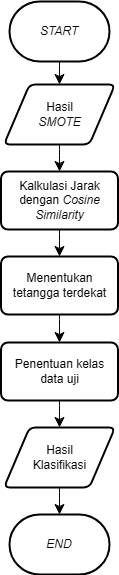

The diagram above was exported from draw.io. Its source (the exported page's mxGraphModel, read from the mxfile embedded in the PNG):
<mxGraphModel dx="712" dy="1187" grid="0" gridSize="10" guides="1" tooltips="1" connect="1" arrows="1" fold="1" page="0" pageScale="1" pageWidth="850" pageHeight="1100" math="0" shadow="0">
  <root>
    <mxCell id="0" />
    <mxCell id="1" parent="0" />
    <mxCell id="WAXYkq2t2KDVgRnFWpy9-8" style="edgeStyle=none;curved=1;rounded=0;orthogonalLoop=1;jettySize=auto;html=1;exitX=0.5;exitY=1;exitDx=0;exitDy=0;exitPerimeter=0;entryX=0.5;entryY=0;entryDx=0;entryDy=0;fontSize=12;startSize=8;endSize=8;" edge="1" parent="1" source="WAXYkq2t2KDVgRnFWpy9-1" target="WAXYkq2t2KDVgRnFWpy9-3">
      <mxGeometry relative="1" as="geometry" />
    </mxCell>
    <mxCell id="WAXYkq2t2KDVgRnFWpy9-1" value="&lt;i&gt;START&lt;/i&gt;" style="strokeWidth=2;html=1;shape=mxgraph.flowchart.terminator;whiteSpace=wrap;" vertex="1" parent="1">
      <mxGeometry x="37" y="-345" width="100" height="60" as="geometry" />
    </mxCell>
    <mxCell id="WAXYkq2t2KDVgRnFWpy9-2" value="&lt;i&gt;END&lt;/i&gt;" style="strokeWidth=2;html=1;shape=mxgraph.flowchart.terminator;whiteSpace=wrap;" vertex="1" parent="1">
      <mxGeometry x="37" y="168" width="100" height="60" as="geometry" />
    </mxCell>
    <mxCell id="WAXYkq2t2KDVgRnFWpy9-9" style="edgeStyle=none;curved=1;rounded=0;orthogonalLoop=1;jettySize=auto;html=1;exitX=0.5;exitY=1;exitDx=0;exitDy=0;entryX=0.5;entryY=0;entryDx=0;entryDy=0;fontSize=12;startSize=8;endSize=8;" edge="1" parent="1" source="WAXYkq2t2KDVgRnFWpy9-3" target="WAXYkq2t2KDVgRnFWpy9-4">
      <mxGeometry relative="1" as="geometry" />
    </mxCell>
    <mxCell id="WAXYkq2t2KDVgRnFWpy9-3" value="Hasil&lt;div&gt;&lt;i&gt;SMOTE&lt;/i&gt;&lt;/div&gt;" style="shape=parallelogram;html=1;strokeWidth=2;perimeter=parallelogramPerimeter;whiteSpace=wrap;rounded=1;arcSize=12;size=0.23;" vertex="1" parent="1">
      <mxGeometry x="31.5" y="-262" width="111" height="60" as="geometry" />
    </mxCell>
    <mxCell id="WAXYkq2t2KDVgRnFWpy9-10" style="edgeStyle=none;curved=1;rounded=0;orthogonalLoop=1;jettySize=auto;html=1;exitX=0.5;exitY=1;exitDx=0;exitDy=0;entryX=0.5;entryY=0;entryDx=0;entryDy=0;fontSize=12;startSize=8;endSize=8;" edge="1" parent="1" source="WAXYkq2t2KDVgRnFWpy9-4" target="WAXYkq2t2KDVgRnFWpy9-5">
      <mxGeometry relative="1" as="geometry" />
    </mxCell>
    <mxCell id="WAXYkq2t2KDVgRnFWpy9-4" value="Kalkulasi Jarak&lt;div&gt;dengan &lt;i&gt;Cosine&lt;/i&gt;&lt;/div&gt;&lt;div&gt;&lt;i&gt;Similarity&lt;/i&gt;&lt;/div&gt;" style="rounded=1;whiteSpace=wrap;html=1;absoluteArcSize=1;arcSize=14;strokeWidth=2;" vertex="1" parent="1">
      <mxGeometry x="28.5" y="-175" width="117" height="58" as="geometry" />
    </mxCell>
    <mxCell id="WAXYkq2t2KDVgRnFWpy9-11" style="edgeStyle=none;curved=1;rounded=0;orthogonalLoop=1;jettySize=auto;html=1;exitX=0.5;exitY=1;exitDx=0;exitDy=0;entryX=0.5;entryY=0;entryDx=0;entryDy=0;fontSize=12;startSize=8;endSize=8;" edge="1" parent="1" source="WAXYkq2t2KDVgRnFWpy9-5" target="WAXYkq2t2KDVgRnFWpy9-6">
      <mxGeometry relative="1" as="geometry" />
    </mxCell>
    <mxCell id="WAXYkq2t2KDVgRnFWpy9-5" value="Menentukan tetangga terdekat" style="rounded=1;whiteSpace=wrap;html=1;absoluteArcSize=1;arcSize=14;strokeWidth=2;" vertex="1" parent="1">
      <mxGeometry x="28.5" y="-90" width="117" height="58" as="geometry" />
    </mxCell>
    <mxCell id="WAXYkq2t2KDVgRnFWpy9-12" style="edgeStyle=none;curved=1;rounded=0;orthogonalLoop=1;jettySize=auto;html=1;exitX=0.5;exitY=1;exitDx=0;exitDy=0;entryX=0.5;entryY=0;entryDx=0;entryDy=0;fontSize=12;startSize=8;endSize=8;" edge="1" parent="1" source="WAXYkq2t2KDVgRnFWpy9-6" target="WAXYkq2t2KDVgRnFWpy9-7">
      <mxGeometry relative="1" as="geometry" />
    </mxCell>
    <mxCell id="WAXYkq2t2KDVgRnFWpy9-6" value="Penentuan kelas data uji" style="rounded=1;whiteSpace=wrap;html=1;absoluteArcSize=1;arcSize=14;strokeWidth=2;" vertex="1" parent="1">
      <mxGeometry x="28.5" y="-4" width="117" height="58" as="geometry" />
    </mxCell>
    <mxCell id="WAXYkq2t2KDVgRnFWpy9-7" value="Hasil&lt;div&gt;Klasifikasi&lt;/div&gt;" style="shape=parallelogram;html=1;strokeWidth=2;perimeter=parallelogramPerimeter;whiteSpace=wrap;rounded=1;arcSize=12;size=0.23;" vertex="1" parent="1">
      <mxGeometry x="31.5" y="81" width="111" height="60" as="geometry" />
    </mxCell>
    <mxCell id="WAXYkq2t2KDVgRnFWpy9-13" style="edgeStyle=none;curved=1;rounded=0;orthogonalLoop=1;jettySize=auto;html=1;exitX=0.5;exitY=1;exitDx=0;exitDy=0;entryX=0.5;entryY=0;entryDx=0;entryDy=0;entryPerimeter=0;fontSize=12;startSize=8;endSize=8;" edge="1" parent="1" source="WAXYkq2t2KDVgRnFWpy9-7" target="WAXYkq2t2KDVgRnFWpy9-2">
      <mxGeometry relative="1" as="geometry" />
    </mxCell>
  </root>
</mxGraphModel>